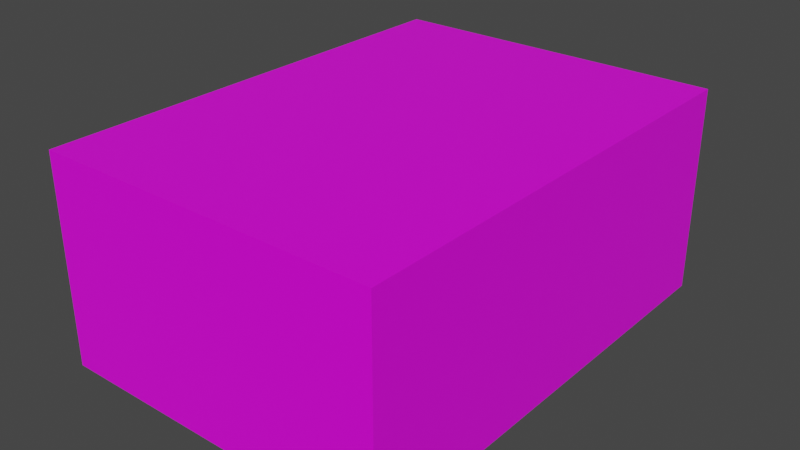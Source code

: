 # Source: House_2.blend  (saved by Blender 2.92.15; exported with 4.5.12 LTS)
import bpy
from mathutils import Matrix  # noqa: F401  (used for matrix-valued properties, if any)

bpy.ops.wm.read_factory_settings(use_empty=True)
scene = bpy.context.scene
scene.name = 'Scene'

# ---- collections
col_collection = bpy.data.collections.new('Collection'); scene.collection.children.link(col_collection)

# ---- images (referenced by path relative to the original .blend; pixels are not part of the script)
import os
ASSET_DIR = os.environ.get("B2B_ASSET_DIR", "")  # directory of the original .blend (textures are referenced by path, not embedded)
HERE = os.path.dirname(os.path.abspath(__file__))  # packed textures are extracted next to this script under _unpacked/

def load_image(name, relpath, width, height, colorspace="sRGB"):
    """Load a texture the original file referenced (path relative to the .blend, or extracted next to this script)."""
    p = next((c for c in (os.path.join(HERE, relpath), os.path.join(ASSET_DIR, relpath)) if relpath and os.path.exists(c)), "")
    if p:
        img = bpy.data.images.load(p, check_existing=True)
        img.name = name
    else:  # same state as the original file: an image datablock whose file is absent (Cycles renders it pink)
        img = bpy.data.images.new(name, width, height)
        img.source = "FILE"
        img.filepath = "//" + (relpath or name)
    img.colorspace_settings.name = colorspace
    return img
img_colorpalette_png = load_image('colorpalette.png', 'colorpalette.png', 1024, 1024, 'sRGB')

# ---- materials (node trees are filled in below, after node groups)
mat_material = bpy.data.materials.new('Material')
mat_material.alpha_threshold = 0.0
mat_material.use_transparent_shadow = False
mat_material.line_color = (0.0, 0.0, 0.0, 1.0)

# ---- material node trees
mat_material.use_nodes = True; mat_material.node_tree.nodes.clear()
_N = mat_material.node_tree.nodes; _L = mat_material.node_tree.links
n0 = _N.new('ShaderNodeOutputMaterial'); n0.name = 'Material Output'; n0.location = (300, 300)
n1 = _N.new('ShaderNodeBsdfPrincipled'); n1.name = 'Principled BSDF'; n1.location = (10, 300)
n1.distribution = 'GGX'
n1.subsurface_method = 'BURLEY'
n1.inputs[2].default_value = 0.4
n1.inputs[3].default_value = 1.45
n1.inputs[27].default_value = (0.0, 0.0, 0.0, 1.0)
n1.inputs[28].default_value = 1.0
n2 = _N.new('ShaderNodeTexImage'); n2.name = 'Image Texture'; n2.location = (-280, 275)
n2.image = img_colorpalette_png
_L.new(n1.outputs[0], n0.inputs[0])
_L.new(n2.outputs[0], n1.inputs[0])
n0.is_active_output = True

# ---- world
world_world = bpy.data.worlds.new('World'); scene.world = world_world
world_world.use_nodes = True; world_world.node_tree.nodes.clear()
_N = world_world.node_tree.nodes; _L = world_world.node_tree.links
n0 = _N.new('ShaderNodeOutputWorld'); n0.name = 'World Output'; n0.location = (300, 300)
n1 = _N.new('ShaderNodeBackground'); n1.name = 'Background'; n1.location = (10, 300)
n1.inputs[0].default_value = (0.05088, 0.05088, 0.05088, 1.0)
_L.new(n1.outputs[0], n0.inputs[0])
n0.is_active_output = True
world_world.color = (0.05088, 0.05088, 0.05088)
world_world.use_sun_shadow = False
world_world.sun_shadow_jitter_overblur = 0.0

# ---- meshes
me_cube = bpy.data.meshes.new('Cube')
me_cube.from_pydata([(1.205, 4.068, 1.258), (1.205, 4.068, -1.029), (1.205, -1.09, 1.258), (1.205, -1.09, -1.029), (-2.576, 4.068, 1.258), (-2.576, 4.068, -1.029), (-2.576, -1.09, 1.258), (-2.576, -1.09, -1.029)], [], [(3, 2, 6, 7), (5, 1, 3, 7), (5, 4, 0, 1), (7, 6, 4, 5), (1, 0, 2, 3), (2, 0, 4, 6)])
_uv = me_cube.uv_layers.new(name='UVMap')
_uv.uv.foreach_set('vector', [0.1992, 0.9482, 0.1992, 0.9482, 0.1992, 0.9482, 0.1992, 0.9482, 0.1992, 0.9482, 0.1992, 0.9482, 0.1992, 0.9482, 0.1992, 0.9482, 0.1992, 0.9482, 0.1992, 0.9482, 0.1992, 0.9482, 0.1992, 0.9482, 0.1992, 0.9482, 0.1992, 0.9482, 0.1992, 0.9482, 0.1992, 0.9482, 0.1992, 0.9482, 0.1992, 0.9482, 0.1992, 0.9482, 0.1992, 0.9482, 0.04297, 0.915, 0.04297, 0.915, 0.04297, 0.915, 0.04297, 0.915])
me_cube.materials.append(mat_material)
me_cube.use_remesh_preserve_volume = False
me_cube.use_remesh_preserve_attributes = False
me_cube.use_mirror_vertex_groups = False
me_cube.update()

# ---- objects
ob_cube = bpy.data.objects.new('Cube', me_cube)

# ---- transforms, parenting, visibility, modifiers, constraints
ob_cube.location = (0.0, 0.0, 3.8)
ob_cube.scale = (4.459, 4.459, 4.459)
ob_cube.lock_rotations_4d = False
ob_cube.empty_display_type = 'ARROWS'
ob_cube.lineart.crease_threshold = 0.0

# ---- collection membership
col_collection.objects.link(ob_cube)

# ---- scene / render settings (as saved in the file)
scene.frame_start = 1; scene.frame_end = 250; scene.frame_set(1)
scene.render.engine = 'BLENDER_EEVEE_NEXT'
scene.cycles.use_denoising = False
scene.cycles.samples = 128
scene.cycles.sampling_pattern = 'TABULATED_SOBOL'
scene.cycles.use_adaptive_sampling = False
scene.cycles.use_light_tree = False
scene.view_settings.view_transform = 'Filmic'
bpy.context.view_layer.update()

# ---- added for rendering (the .blend has no active camera and no usable light): camera, sun
cam_auto = bpy.data.cameras.new('AutoCamera')
cam_auto.lens = 50.0
cam_auto.sensor_width = 36.0
cam_auto.clip_end = 1000.0
ob_auto_camera = bpy.data.objects.new('AutoCamera', cam_auto)
scene.collection.objects.link(ob_auto_camera)
ob_auto_camera.location = (24.9649, -26.9871, 26.7289)
ob_auto_camera.rotation_euler = (1.09748, -7.21219e-08, 0.694738)
scene.camera = ob_auto_camera
light_auto_sun = bpy.data.lights.new('AutoSun', 'SUN')
light_auto_sun.energy = 3.0
light_auto_sun.angle = 0.0523599
ob_auto_sun = bpy.data.objects.new('AutoSun', light_auto_sun)
scene.collection.objects.link(ob_auto_sun)
ob_auto_sun.rotation_euler = (0.872665, 0.174533, 0.523599)
bpy.context.view_layer.update()
